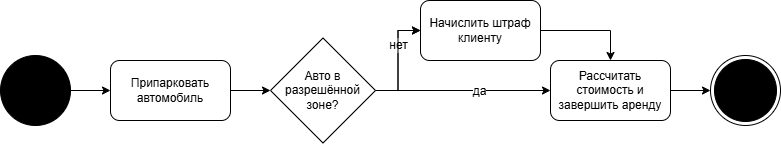

The diagram above was exported from draw.io. Its source (the exported page's mxGraphModel, read from the mxfile embedded in the PNG):
<mxGraphModel dx="833" dy="1337" grid="1" gridSize="10" guides="1" tooltips="1" connect="1" arrows="1" fold="1" page="0" pageScale="1" pageWidth="827" pageHeight="1169" math="0" shadow="0">
  <root>
    <mxCell id="0" />
    <mxCell id="1" parent="0" />
    <mxCell id="pVT4OtxgYbutOQa1o-__-2" parent="1" style="ellipse;html=1;shape=endState;fillColor=strokeColor;" value="" vertex="1">
      <mxGeometry height="70" width="70" x="840" y="-310" as="geometry" />
    </mxCell>
    <mxCell id="pVT4OtxgYbutOQa1o-__-7" edge="1" parent="1" source="pVT4OtxgYbutOQa1o-__-3" style="edgeStyle=orthogonalEdgeStyle;rounded=0;orthogonalLoop=1;jettySize=auto;html=1;" target="pVT4OtxgYbutOQa1o-__-4" value="">
      <mxGeometry relative="1" as="geometry" />
    </mxCell>
    <mxCell id="pVT4OtxgYbutOQa1o-__-3" parent="1" style="rounded=1;whiteSpace=wrap;html=1;" value="Припарковать автомобиль" vertex="1">
      <mxGeometry height="60" width="120" x="240" y="-305" as="geometry" />
    </mxCell>
    <mxCell id="pVT4OtxgYbutOQa1o-__-9" edge="1" parent="1" source="pVT4OtxgYbutOQa1o-__-4" style="edgeStyle=orthogonalEdgeStyle;rounded=0;orthogonalLoop=1;jettySize=auto;html=1;" target="pVT4OtxgYbutOQa1o-__-8" value="">
      <mxGeometry relative="1" as="geometry" />
    </mxCell>
    <mxCell id="pVT4OtxgYbutOQa1o-__-10" connectable="0" parent="pVT4OtxgYbutOQa1o-__-9" style="edgeLabel;html=1;align=center;verticalAlign=middle;resizable=0;points=[];" value="&lt;font style=&quot;font-size: 12px;&quot;&gt;нет&lt;/font&gt;" vertex="1">
      <mxGeometry relative="1" x="0.3083" as="geometry">
        <mxPoint as="offset" />
      </mxGeometry>
    </mxCell>
    <mxCell id="pVT4OtxgYbutOQa1o-__-11" edge="1" parent="1" source="pVT4OtxgYbutOQa1o-__-4" style="edgeStyle=orthogonalEdgeStyle;rounded=0;orthogonalLoop=1;jettySize=auto;html=1;" target="pVT4OtxgYbutOQa1o-__-8" value="">
      <mxGeometry relative="1" as="geometry" />
    </mxCell>
    <mxCell id="pVT4OtxgYbutOQa1o-__-13" edge="1" parent="1" source="pVT4OtxgYbutOQa1o-__-4" style="edgeStyle=orthogonalEdgeStyle;rounded=0;orthogonalLoop=1;jettySize=auto;html=1;entryX=0;entryY=0.5;entryDx=0;entryDy=0;" target="pVT4OtxgYbutOQa1o-__-12">
      <mxGeometry relative="1" as="geometry" />
    </mxCell>
    <mxCell id="pVT4OtxgYbutOQa1o-__-15" connectable="0" parent="pVT4OtxgYbutOQa1o-__-13" style="edgeLabel;html=1;align=center;verticalAlign=middle;resizable=0;points=[];" value="&lt;font style=&quot;font-size: 12px;&quot;&gt;да&lt;/font&gt;" vertex="1">
      <mxGeometry relative="1" x="0.1747" as="geometry">
        <mxPoint as="offset" />
      </mxGeometry>
    </mxCell>
    <mxCell id="pVT4OtxgYbutOQa1o-__-4" parent="1" style="rhombus;whiteSpace=wrap;html=1;" value="Авто в разрешённой зоне?" vertex="1">
      <mxGeometry height="105" width="105" x="400" y="-327.5" as="geometry" />
    </mxCell>
    <mxCell id="pVT4OtxgYbutOQa1o-__-6" edge="1" parent="1" source="pVT4OtxgYbutOQa1o-__-5" style="edgeStyle=orthogonalEdgeStyle;rounded=0;orthogonalLoop=1;jettySize=auto;html=1;" target="pVT4OtxgYbutOQa1o-__-3" value="">
      <mxGeometry relative="1" as="geometry" />
    </mxCell>
    <mxCell id="pVT4OtxgYbutOQa1o-__-5" parent="1" style="ellipse;fillColor=strokeColor;html=1;" value="" vertex="1">
      <mxGeometry height="70" width="70" x="130" y="-310" as="geometry" />
    </mxCell>
    <mxCell id="pVT4OtxgYbutOQa1o-__-14" edge="1" parent="1" source="pVT4OtxgYbutOQa1o-__-8" style="edgeStyle=orthogonalEdgeStyle;rounded=0;orthogonalLoop=1;jettySize=auto;html=1;entryX=0.5;entryY=0;entryDx=0;entryDy=0;" target="pVT4OtxgYbutOQa1o-__-12">
      <mxGeometry relative="1" as="geometry" />
    </mxCell>
    <mxCell id="pVT4OtxgYbutOQa1o-__-8" parent="1" style="rounded=1;whiteSpace=wrap;html=1;" value="Начислить штраф клиенту" vertex="1">
      <mxGeometry height="60" width="120" x="550" y="-365" as="geometry" />
    </mxCell>
    <mxCell id="pVT4OtxgYbutOQa1o-__-16" edge="1" parent="1" source="pVT4OtxgYbutOQa1o-__-12" style="edgeStyle=orthogonalEdgeStyle;rounded=0;orthogonalLoop=1;jettySize=auto;html=1;entryX=0;entryY=0.5;entryDx=0;entryDy=0;" target="pVT4OtxgYbutOQa1o-__-2">
      <mxGeometry relative="1" as="geometry" />
    </mxCell>
    <mxCell id="pVT4OtxgYbutOQa1o-__-12" parent="1" style="rounded=1;whiteSpace=wrap;html=1;" value="Рассчитать стоимость и завершить аренду" vertex="1">
      <mxGeometry height="60" width="120" x="680" y="-305" as="geometry" />
    </mxCell>
  </root>
</mxGraphModel>